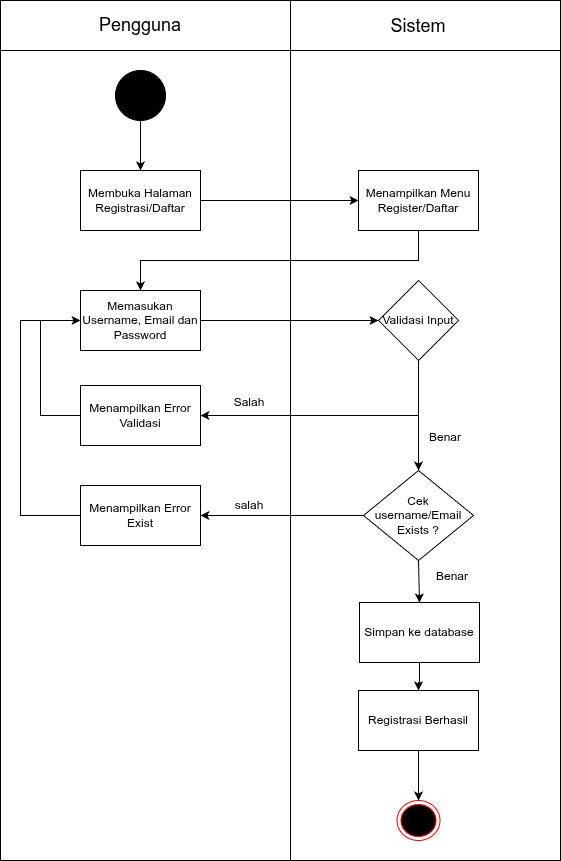

The diagram above was exported from draw.io. Its source (the exported page's mxGraphModel, read from the mxfile embedded in the PNG):
<mxGraphModel dx="686" dy="780" grid="1" gridSize="10" guides="1" tooltips="1" connect="1" arrows="1" fold="1" page="1" pageScale="1" pageWidth="850" pageHeight="1100" math="0" shadow="0">
  <root>
    <mxCell id="0" />
    <mxCell id="1" parent="0" />
    <mxCell id="2" value="" style="shape=internalStorage;whiteSpace=wrap;html=1;backgroundOutline=1;dx=290;dy=50;" parent="1" vertex="1">
      <mxGeometry x="190" y="110" width="560" height="860" as="geometry" />
    </mxCell>
    <mxCell id="50" value="Pengguna" style="text;html=1;whiteSpace=wrap;strokeColor=none;fillColor=none;align=center;verticalAlign=middle;rounded=0;fontSize=18;" parent="1" vertex="1">
      <mxGeometry x="300" y="120" width="60" height="30" as="geometry" />
    </mxCell>
    <mxCell id="51" value="Sistem" style="text;html=1;whiteSpace=wrap;strokeColor=none;fillColor=none;align=center;verticalAlign=middle;rounded=0;fontSize=18;" parent="1" vertex="1">
      <mxGeometry x="578" y="121" width="60" height="30" as="geometry" />
    </mxCell>
    <mxCell id="52" value="" style="ellipse;whiteSpace=wrap;html=1;aspect=fixed;strokeColor=light-dark(#000000,#000000);fillColor=#000000;fillStyle=auto;" parent="1" vertex="1">
      <mxGeometry x="305" y="180" width="50" height="50" as="geometry" />
    </mxCell>
    <mxCell id="53" value="" style="endArrow=classic;html=1;rounded=0;exitX=0.5;exitY=1;exitDx=0;exitDy=0;entryX=0.5;entryY=0;entryDx=0;entryDy=0;" parent="1" source="52" target="54" edge="1">
      <mxGeometry width="50" height="50" relative="1" as="geometry">
        <mxPoint x="410" y="450" as="sourcePoint" />
        <mxPoint x="460" y="400" as="targetPoint" />
      </mxGeometry>
    </mxCell>
    <mxCell id="54" value="Membuka Halaman Registrasi/Daftar" style="rounded=0;whiteSpace=wrap;html=1;" parent="1" vertex="1">
      <mxGeometry x="270" y="280" width="120" height="60" as="geometry" />
    </mxCell>
    <mxCell id="55" value="Menampilkan Menu Register/Daftar" style="rounded=0;whiteSpace=wrap;html=1;" parent="1" vertex="1">
      <mxGeometry x="548" y="280" width="120" height="60" as="geometry" />
    </mxCell>
    <mxCell id="56" value="Memasukan Username, Email dan Password" style="rounded=0;whiteSpace=wrap;html=1;" parent="1" vertex="1">
      <mxGeometry x="270" y="400" width="120" height="60" as="geometry" />
    </mxCell>
    <mxCell id="57" value="" style="endArrow=classic;html=1;rounded=0;exitX=1;exitY=0.5;exitDx=0;exitDy=0;entryX=0;entryY=0.5;entryDx=0;entryDy=0;" parent="1" source="54" target="55" edge="1">
      <mxGeometry width="50" height="50" relative="1" as="geometry">
        <mxPoint x="410" y="440" as="sourcePoint" />
        <mxPoint x="460" y="390" as="targetPoint" />
      </mxGeometry>
    </mxCell>
    <mxCell id="58" value="" style="endArrow=classic;html=1;rounded=0;exitX=0.5;exitY=1;exitDx=0;exitDy=0;entryX=0.5;entryY=0;entryDx=0;entryDy=0;" parent="1" source="55" target="56" edge="1">
      <mxGeometry width="50" height="50" relative="1" as="geometry">
        <Array as="points">
          <mxPoint x="608" y="370" />
          <mxPoint x="480" y="370" />
          <mxPoint x="330" y="370" />
        </Array>
        <mxPoint x="410" y="420" as="sourcePoint" />
        <mxPoint x="460" y="370" as="targetPoint" />
      </mxGeometry>
    </mxCell>
    <mxCell id="59" value="" style="endArrow=classic;html=1;rounded=0;exitX=1;exitY=0.5;exitDx=0;exitDy=0;entryX=0;entryY=0.5;entryDx=0;entryDy=0;" parent="1" source="56" target="60" edge="1">
      <mxGeometry width="50" height="50" relative="1" as="geometry">
        <mxPoint x="410" y="420" as="sourcePoint" />
        <mxPoint x="540" y="431" as="targetPoint" />
      </mxGeometry>
    </mxCell>
    <mxCell id="60" value="Validasi Input" style="rhombus;whiteSpace=wrap;html=1;" parent="1" vertex="1">
      <mxGeometry x="568" y="390" width="80" height="80" as="geometry" />
    </mxCell>
    <mxCell id="61" value="Salah" style="text;html=1;whiteSpace=wrap;strokeColor=none;fillColor=none;align=center;verticalAlign=middle;rounded=0;" parent="1" vertex="1">
      <mxGeometry x="340" y="510" width="60" height="30" as="geometry" />
    </mxCell>
    <mxCell id="62" value="Registrasi Berhasil" style="rounded=0;whiteSpace=wrap;html=1;" parent="1" vertex="1">
      <mxGeometry x="548" y="800" width="120" height="60" as="geometry" />
    </mxCell>
    <mxCell id="63" value="" style="ellipse;html=1;shape=endState;fillColor=#000000;strokeColor=#ff0000;" parent="1" vertex="1">
      <mxGeometry x="586.5" y="910" width="43" height="40" as="geometry" />
    </mxCell>
    <mxCell id="64" value="" style="endArrow=classic;html=1;rounded=0;entryX=0.5;entryY=0;entryDx=0;entryDy=0;exitX=0.5;exitY=1;exitDx=0;exitDy=0;" parent="1" source="62" target="63" edge="1">
      <mxGeometry width="50" height="50" relative="1" as="geometry">
        <mxPoint x="410" y="610" as="sourcePoint" />
        <mxPoint x="460" y="560" as="targetPoint" />
      </mxGeometry>
    </mxCell>
    <mxCell id="65" value="Menampilkan Error Validasi" style="rounded=0;whiteSpace=wrap;html=1;" parent="1" vertex="1">
      <mxGeometry x="270" y="495" width="120" height="60" as="geometry" />
    </mxCell>
    <mxCell id="66" value="" style="endArrow=classic;html=1;rounded=0;exitX=0.5;exitY=1;exitDx=0;exitDy=0;entryX=1;entryY=0.5;entryDx=0;entryDy=0;" parent="1" source="60" target="65" edge="1">
      <mxGeometry width="50" height="50" relative="1" as="geometry">
        <Array as="points">
          <mxPoint x="608" y="525" />
        </Array>
        <mxPoint x="410" y="450" as="sourcePoint" />
        <mxPoint x="460" y="400" as="targetPoint" />
      </mxGeometry>
    </mxCell>
    <mxCell id="67" value="" style="endArrow=classic;html=1;rounded=0;exitX=0;exitY=0.5;exitDx=0;exitDy=0;entryX=0;entryY=0.5;entryDx=0;entryDy=0;" parent="1" source="65" target="56" edge="1">
      <mxGeometry width="50" height="50" relative="1" as="geometry">
        <Array as="points">
          <mxPoint x="230" y="525" />
          <mxPoint x="230" y="430" />
        </Array>
        <mxPoint x="410" y="450" as="sourcePoint" />
        <mxPoint x="460" y="400" as="targetPoint" />
      </mxGeometry>
    </mxCell>
    <mxCell id="68" value="Cek username/Email Exists ?" style="rhombus;whiteSpace=wrap;html=1;" parent="1" vertex="1">
      <mxGeometry x="553" y="580" width="110" height="90" as="geometry" />
    </mxCell>
    <mxCell id="69" value="Salah" style="text;html=1;whiteSpace=wrap;strokeColor=none;fillColor=none;align=center;verticalAlign=middle;rounded=0;" parent="1" vertex="1">
      <mxGeometry x="409" y="497" width="60" height="30" as="geometry" />
    </mxCell>
    <mxCell id="70" value="" style="endArrow=classic;html=1;rounded=0;entryX=0.5;entryY=0;entryDx=0;entryDy=0;" parent="1" target="68" edge="1">
      <mxGeometry width="50" height="50" relative="1" as="geometry">
        <mxPoint x="608" y="470" as="sourcePoint" />
        <mxPoint x="460" y="400" as="targetPoint" />
      </mxGeometry>
    </mxCell>
    <mxCell id="71" value="Benar" style="text;html=1;whiteSpace=wrap;strokeColor=none;fillColor=none;align=center;verticalAlign=middle;rounded=0;" parent="1" vertex="1">
      <mxGeometry x="605" y="532" width="60" height="30" as="geometry" />
    </mxCell>
    <mxCell id="72" value="Menampilkan Error Exist" style="rounded=0;whiteSpace=wrap;html=1;" parent="1" vertex="1">
      <mxGeometry x="270" y="595" width="120" height="60" as="geometry" />
    </mxCell>
    <mxCell id="73" value="" style="endArrow=classic;html=1;rounded=0;exitX=0;exitY=0.5;exitDx=0;exitDy=0;entryX=1;entryY=0.5;entryDx=0;entryDy=0;" parent="1" source="68" target="72" edge="1">
      <mxGeometry width="50" height="50" relative="1" as="geometry">
        <mxPoint x="410" y="430" as="sourcePoint" />
        <mxPoint x="460" y="380" as="targetPoint" />
      </mxGeometry>
    </mxCell>
    <mxCell id="74" value="" style="endArrow=classic;html=1;rounded=0;exitX=0;exitY=0.5;exitDx=0;exitDy=0;entryX=0;entryY=0.5;entryDx=0;entryDy=0;" parent="1" source="72" target="56" edge="1">
      <mxGeometry width="50" height="50" relative="1" as="geometry">
        <Array as="points">
          <mxPoint x="210" y="625" />
          <mxPoint x="210" y="430" />
        </Array>
        <mxPoint x="250" y="637.5" as="sourcePoint" />
        <mxPoint x="250" y="442.5" as="targetPoint" />
      </mxGeometry>
    </mxCell>
    <mxCell id="75" value="" style="edgeStyle=orthogonalEdgeStyle;rounded=0;orthogonalLoop=1;jettySize=auto;html=1;" parent="1" source="76" target="62" edge="1">
      <mxGeometry relative="1" as="geometry" />
    </mxCell>
    <mxCell id="76" value="Simpan ke database" style="rounded=0;whiteSpace=wrap;html=1;" parent="1" vertex="1">
      <mxGeometry x="549" y="712" width="120" height="60" as="geometry" />
    </mxCell>
    <mxCell id="77" value="" style="endArrow=classic;html=1;rounded=0;entryX=0.5;entryY=0;entryDx=0;entryDy=0;exitX=0.5;exitY=1;exitDx=0;exitDy=0;" parent="1" source="68" target="76" edge="1">
      <mxGeometry width="50" height="50" relative="1" as="geometry">
        <mxPoint x="440" y="770" as="sourcePoint" />
        <mxPoint x="490" y="720" as="targetPoint" />
      </mxGeometry>
    </mxCell>
    <mxCell id="78" value="salah" style="text;html=1;strokeColor=none;fillColor=none;align=center;verticalAlign=middle;whiteSpace=wrap;rounded=0;" parent="1" vertex="1">
      <mxGeometry x="409" y="600" width="60" height="30" as="geometry" />
    </mxCell>
    <mxCell id="82" value="Benar" style="text;html=1;strokeColor=none;fillColor=none;align=center;verticalAlign=middle;whiteSpace=wrap;rounded=0;" parent="1" vertex="1">
      <mxGeometry x="612" y="671" width="60" height="30" as="geometry" />
    </mxCell>
  </root>
</mxGraphModel>